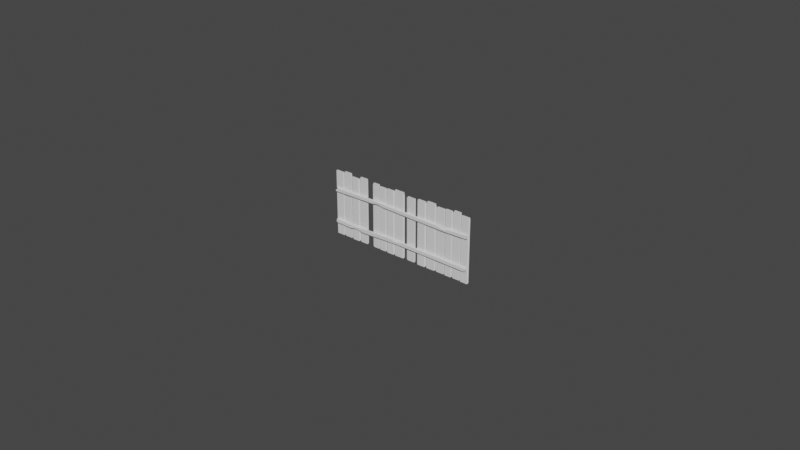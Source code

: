 # Source: fence2.blend  (saved by Blender 3.6.11; exported with 4.5.12 LTS)
import bpy
from mathutils import Matrix  # noqa: F401  (used for matrix-valued properties, if any)

bpy.ops.wm.read_factory_settings(use_empty=True)
scene = bpy.context.scene
scene.name = 'Scene'

# ---- materials (node trees are filled in below, after node groups)
mat_material_001 = bpy.data.materials.new('Material.001')
mat_material_001.use_transparent_shadow = False
mat_material_002 = bpy.data.materials.new('Material.002')
mat_material_002.use_transparent_shadow = False

# ---- material node trees
mat_material_001.use_nodes = True; mat_material_001.node_tree.nodes.clear()
_N = mat_material_001.node_tree.nodes; _L = mat_material_001.node_tree.links
n0 = _N.new('ShaderNodeBsdfPrincipled'); n0.name = 'Principled BSDF'; n0.location = (10, 300)
n0.distribution = 'GGX'
n0.subsurface_method = 'RANDOM_WALK_SKIN'
n0.inputs[3].default_value = 1.45
n0.inputs[27].default_value = (0.0, 0.0, 0.0, 1.0)
n0.inputs[28].default_value = 1.0
n1 = _N.new('ShaderNodeOutputMaterial'); n1.name = 'Material Output'; n1.location = (300, 300)
_L.new(n0.outputs[0], n1.inputs[0])
n1.is_active_output = True
mat_material_002.use_nodes = True; mat_material_002.node_tree.nodes.clear()
_N = mat_material_002.node_tree.nodes; _L = mat_material_002.node_tree.links
n0 = _N.new('ShaderNodeBsdfPrincipled'); n0.name = 'Principled BSDF'; n0.location = (10, 300)
n0.distribution = 'GGX'
n0.subsurface_method = 'RANDOM_WALK_SKIN'
n0.inputs[3].default_value = 1.45
n0.inputs[27].default_value = (0.0, 0.0, 0.0, 1.0)
n0.inputs[28].default_value = 1.0
n1 = _N.new('ShaderNodeOutputMaterial'); n1.name = 'Material Output'; n1.location = (300, 300)
_L.new(n0.outputs[0], n1.inputs[0])
n1.is_active_output = True

# ---- world
world_world = bpy.data.worlds.new('World'); scene.world = world_world
world_world.use_nodes = True; world_world.node_tree.nodes.clear()
_N = world_world.node_tree.nodes; _L = world_world.node_tree.links
n0 = _N.new('ShaderNodeOutputWorld'); n0.name = 'World Output'; n0.location = (300, 300)
n1 = _N.new('ShaderNodeBackground'); n1.name = 'Background'; n1.location = (10, 300)
n1.inputs[0].default_value = (0.05088, 0.05088, 0.05088, 1.0)
_L.new(n1.outputs[0], n0.inputs[0])
n0.is_active_output = True
world_world.color = (0.05088, 0.05088, 0.05088)
world_world.use_sun_shadow = False
world_world.sun_shadow_jitter_overblur = 0.0

# ---- meshes
me_mesh = bpy.data.meshes.new('Mesh')
me_mesh.from_pydata([(0.02633, 0.03097, -0.0217), (-4.974, 0.03097, -0.0217), (0.02633, 2.059, -0.0217), (-4.974, 2.059, -0.0217), (0.02633, 2.059, -0.04156), (-4.974, 2.059, -0.04156), (0.02633, 0.03097, -0.04156), (-4.974, 0.03097, -0.04156), (-2.691, 2.049, -0.04047), (-2.691, 2.049, -0.02279), (-2.691, 0.04199, -0.02279), (-2.691, 0.04199, -0.04047), (-1.155, 2.049, -0.04047), (-1.155, 2.049, -0.02279), (-1.153, 0.04199, -0.02279), (-1.153, 0.04199, -0.04047), (-3.722, 0.04199, -0.02279), (-3.722, 2.049, -0.02279), (-3.722, 2.049, -0.04047), (-3.722, 0.04199, -0.04047), (-0.5559, 2.049, -0.04047), (-0.5559, 2.049, -0.02279), (-0.5552, 0.04199, -0.02279), (-0.5552, 0.04199, -0.04047), (-1.838, 0.04199, -0.02279), (-1.839, 2.049, -0.02279), (-1.839, 2.049, -0.04047), (-1.838, 0.04199, -0.04047), (-3.269, 2.049, -0.04047), (-3.269, 2.049, -0.02279), (-3.269, 0.04199, -0.02279), (-3.269, 0.04199, -0.04047), (-4.349, 0.04199, -0.02279), (-4.349, 2.049, -0.02279), (-4.349, 2.049, -0.04047), (-4.349, 0.04199, -0.04047), (-0.2739, 2.049, -0.04047), (-0.2739, 2.049, -0.02279), (-0.2736, 0.04199, -0.02279), (-0.2736, 0.04199, -0.04047), (-0.8358, 0.04199, -0.02279), (-0.8368, 2.049, -0.02279), (-0.8368, 2.049, -0.04047), (-0.8358, 0.04199, -0.04047), (-1.51, 2.049, -0.04047), (-1.51, 2.049, -0.02279), (-1.508, 0.04199, -0.02279), (-1.508, 0.04199, -0.04047), (-2.316, 0.04199, -0.02279), (-2.317, 2.049, -0.02279), (-2.317, 2.049, -0.04047), (-2.316, 0.04199, -0.04047), (-2.997, 2.049, -0.04047), (-2.997, 2.049, -0.02279), (-2.997, 0.04199, -0.02279), (-2.997, 0.04199, -0.04047), (-3.52, 0.04199, -0.02279), (-3.52, 2.049, -0.02279), (-3.52, 2.049, -0.04047), (-3.52, 0.04199, -0.04047), (-4.036, 2.049, -0.04047), (-4.036, 2.049, -0.02279), (-4.036, 0.04199, -0.02279), (-4.036, 0.04199, -0.04047), (-4.661, 0.04199, -0.02279), (-4.661, 2.049, -0.02279), (-4.661, 2.049, -0.04047), (-4.661, 0.04199, -0.04047), (-4.689, 2.117, -0.008499), (-4.689, 2.117, -0.05476), (-4.689, 0.0, -0.05476), (-4.689, 0.0, -0.008499), (-4.629, 0.0, -0.06952), (-4.629, 2.155, -0.06952), (-4.629, 2.155, -0.0173), (-4.629, 0.0, -0.0173), (-4.39, 0.0, -0.06952), (-4.39, 2.155, -0.06952), (-4.39, 2.155, -0.0173), (-4.39, 0.0, -0.0173), (-4.313, 2.084, 0.0), (-4.313, 2.084, -0.04626), (-4.313, 0.0, -0.04626), (-4.313, 0.0, 0.0), (-4.081, 0.0, -0.04626), (-4.081, 2.084, -0.04626), (-4.081, 2.084, 0.0), (-4.081, 0.0, 0.0), (-4.001, 0.0, -0.06952), (-4.001, 2.155, -0.06952), (-4.001, 2.155, -0.0173), (-4.001, 0.0, -0.0173), (-3.754, 0.0, -0.06952), (-3.754, 2.155, -0.06952), (-3.754, 2.155, -0.0173), (-3.754, 0.0, -0.0173), (-3.495, 0.0, -0.06952), (-3.494, 2.117, -0.06952), (-3.495, 2.117, -0.0173), (-3.495, 0.0, -0.0173), (-3.296, 0.0, -0.06952), (-3.295, 2.117, -0.06952), (-3.296, 2.117, -0.0173), (-3.296, 0.0, -0.0173), (-3.244, 2.084, -0.008499), (-3.244, 2.084, -0.05476), (-3.244, 0.0, -0.05476), (-3.244, 0.0, -0.008499), (-3.029, 0.0, -0.05476), (-3.029, 2.084, -0.05476), (-3.029, 2.084, -0.008499), (-3.029, 0.0, -0.008499), (-2.955, 0.0, -0.04626), (-2.955, 2.101, -0.04626), (-2.955, 2.101, 0.0), (-2.955, 0.0, 0.0), (-2.717, 0.0, -0.04626), (-2.717, 2.101, -0.04626), (-2.717, 2.101, 0.0), (-2.717, 0.0, 0.0), (-2.661, 2.155, -0.008499), (-2.661, 2.155, -0.05476), (-2.661, 0.0, -0.05476), (-2.661, 0.0, -0.008499), (-2.351, 0.0, -0.05476), (-2.351, 2.155, -0.05476), (-2.351, 2.155, -0.008499), (-2.351, 0.0, -0.008499), (-1.802, 2.117, 0.0), (-1.802, 2.117, -0.04626), (-1.802, 0.0, -0.04626), (-1.802, 0.0, 0.0), (-1.548, 0.0, -0.04626), (-1.548, 2.117, -0.04626), (-1.548, 2.117, 0.0), (-1.548, 0.0, 0.0), (-1.467, 0.0, -0.05476), (-1.466, 2.155, -0.05476), (-1.466, 2.155, -0.008499), (-1.467, 0.0, -0.008499), (-1.189, 0.0, -0.05476), (-1.188, 2.155, -0.05476), (-1.188, 2.155, -0.008499), (-1.189, 0.0, -0.008499), (-1.113, 2.084, -0.0173), (-1.113, 2.084, -0.06952), (-1.113, 0.0, -0.06952), (-1.113, 0.0, -0.0173), (-0.8598, 0.0, -0.06952), (-0.8604, 2.084, -0.06952), (-0.8604, 2.084, -0.0173), (-0.8598, 0.0, -0.0173), (-0.8015, 0.0, -0.05476), (-0.8016, 2.117, -0.05476), (-0.8016, 2.117, -0.008499), (-0.8015, 0.0, -0.008499), (-0.5949, 0.0, -0.05476), (-0.5949, 2.117, -0.05476), (-0.5949, 2.117, -0.008499), (-0.5949, 0.0, -0.008499), (-0.5143, 2.155, -0.0173), (-0.5143, 2.155, -0.06952), (-0.5143, 0.0, -0.06952), (-0.5143, 0.0, -0.0173), (-0.2997, 0.0, -0.06952), (-0.2997, 2.155, -0.06952), (-0.2997, 2.155, -0.0173), (-0.2997, 0.0, -0.0173), (-0.2467, 0.0, -0.04626), (-0.2467, 2.101, -0.04626), (-0.2467, 2.101, 0.0), (-0.2467, 0.0, 0.0), (0.0, 0.0, -0.04626), (0.0, 2.101, -0.04626), (0.0, 2.101, 0.0), (0.0, 0.0, 0.0), (-4.954, 2.117, -0.008499), (-4.954, 2.117, -0.05476), (-4.954, 0.0, -0.05476), (-4.954, 0.0, -0.008499), (-2.199, -0.00421, -0.08222), (-2.183, 2.08, -0.05558), (-2.183, 2.079, -0.003361), (-2.199, -0.00488, -0.03), (-1.954, -0.006068, -0.08344), (-1.938, 2.078, -0.0568), (-1.937, 2.077, -0.004578), (-1.953, -0.006737, -0.03121), (-2.23, 0.03742, -0.0348), (-2.215, 2.045, -0.009151), (-2.215, 2.045, -0.02682), (-2.23, 0.03764, -0.05248), (-1.918, 0.03528, -0.05402), (-1.902, 2.042, -0.02837), (-1.902, 2.042, -0.0107), (-1.917, 0.03505, -0.03635), (-0.0144, 1.457, 0.06464), (-4.933, 1.457, 0.06464), (-0.0144, 1.559, 0.06464), (-4.848, 1.559, 0.06464), (-0.0144, 1.559, -0.009518), (-4.933, 1.559, -0.009518), (-0.0144, 1.457, -0.009518), (-4.933, 1.457, -0.009518), (-3.298, 1.582, -0.009518), (-3.298, 1.582, 0.06464), (-3.298, 1.521, 0.06464), (-3.298, 1.481, -0.009518), (-0.8098, 1.537, -0.009518), (-0.8098, 1.489, 0.06464), (-0.8098, 1.435, 0.06464), (-0.8098, 1.435, -0.009518), (-0.8098, 1.537, 0.01533), (-0.6035, 1.537, 0.06464), (-1.107, 1.537, 0.06464), (-3.298, 1.481, 0.02334), (-3.041, 1.481, 0.06464), (-3.505, 1.481, 0.06464), (-4.933, 1.559, 0.01832), (-4.933, 1.504, 0.06464), (-4.933, 0.5077, 0.06464), (-0.0144, 0.5077, 0.06464), (-4.933, 0.4058, 0.06464), (-0.09913, 0.4058, 0.06464), (-4.933, 0.4058, -0.009518), (-0.0144, 0.4058, -0.009518), (-4.933, 0.5077, -0.009518), (-0.0144, 0.5077, -0.009518), (-2.58, 0.4335, -0.009518), (-2.58, 0.4335, 0.06464), (-2.58, 0.4945, 0.06464), (-2.58, 0.5353, -0.009518), (-4.153, 0.3811, -0.009518), (-4.153, 0.4293, 0.06464), (-4.153, 0.4829, 0.06464), (-4.153, 0.4829, -0.009518), (-4.153, 0.3811, 0.01533), (-4.359, 0.3811, 0.06464), (-3.856, 0.3811, 0.06464), (-2.58, 0.5353, 0.02334), (-2.837, 0.5353, 0.06464), (-2.373, 0.5353, 0.06464), (-0.0144, 0.4058, 0.01832), (-0.0144, 0.4607, 0.06464)], [], [(98, 57, 56, 99), (97, 58, 57, 98), (96, 59, 58, 97), (99, 56, 59, 96), (1, 3, 5, 7), (6, 4, 2, 0), (133, 129, 128, 134), (134, 128, 131, 135), (135, 131, 130, 132), (132, 130, 129, 133), (153, 42, 41, 154), (154, 41, 40, 155), (155, 40, 43, 152), (152, 43, 42, 153), (86, 80, 83, 87), (85, 81, 80, 86), (84, 82, 81, 85), (87, 83, 82, 84), (165, 161, 160, 166), (166, 160, 163, 167), (167, 163, 162, 164), (164, 162, 161, 165), (109, 105, 104, 110), (110, 104, 107, 111), (111, 107, 106, 108), (108, 106, 105, 109), (74, 65, 64, 75), (73, 66, 65, 74), (72, 67, 66, 73), (75, 64, 67, 72), (169, 36, 37, 170), (170, 37, 38, 171), (171, 38, 39, 168), (168, 39, 36, 169), (150, 144, 147, 151), (149, 145, 144, 150), (148, 146, 145, 149), (151, 147, 146, 148), (137, 44, 45, 138), (138, 45, 46, 139), (139, 46, 47, 136), (136, 47, 44, 137), (126, 120, 123, 127), (125, 121, 120, 126), (124, 122, 121, 125), (127, 123, 122, 124), (113, 52, 53, 114), (114, 53, 54, 115), (115, 54, 55, 112), (112, 55, 52, 113), (89, 60, 61, 90), (90, 61, 62, 91), (91, 62, 63, 88), (88, 63, 60, 89), (65, 68, 71, 64), (66, 69, 68, 65), (67, 70, 69, 66), (64, 71, 70, 67), (69, 177, 176, 68), (70, 178, 177, 69), (71, 179, 178, 70), (68, 176, 179, 71), (76, 72, 73, 77), (77, 73, 74, 78), (78, 74, 75, 79), (79, 75, 72, 76), (35, 76, 77, 34), (34, 77, 78, 33), (33, 78, 79, 32), (32, 79, 76, 35), (81, 34, 33, 80), (82, 35, 34, 81), (83, 32, 35, 82), (80, 33, 32, 83), (63, 84, 85, 60), (60, 85, 86, 61), (61, 86, 87, 62), (62, 87, 84, 63), (92, 88, 89, 93), (93, 89, 90, 94), (94, 90, 91, 95), (95, 91, 88, 92), (19, 92, 93, 18), (18, 93, 94, 17), (17, 94, 95, 16), (16, 95, 92, 19), (100, 96, 97, 101), (101, 97, 98, 102), (102, 98, 99, 103), (103, 99, 96, 100), (31, 100, 101, 28), (28, 101, 102, 29), (29, 102, 103, 30), (30, 103, 100, 31), (105, 28, 29, 104), (106, 31, 28, 105), (107, 30, 31, 106), (104, 29, 30, 107), (55, 108, 109, 52), (52, 109, 110, 53), (53, 110, 111, 54), (54, 111, 108, 55), (116, 112, 113, 117), (117, 113, 114, 118), (118, 114, 115, 119), (119, 115, 112, 116), (11, 116, 117, 8), (8, 117, 118, 9), (9, 118, 119, 10), (10, 119, 116, 11), (121, 8, 9, 120), (122, 11, 8, 121), (123, 10, 11, 122), (120, 9, 10, 123), (51, 124, 125, 50), (50, 125, 126, 49), (49, 126, 127, 48), (48, 127, 124, 51), (129, 26, 25, 128), (130, 27, 26, 129), (131, 24, 27, 130), (128, 25, 24, 131), (47, 132, 133, 44), (44, 133, 134, 45), (45, 134, 135, 46), (46, 135, 132, 47), (140, 136, 137, 141), (141, 137, 138, 142), (142, 138, 139, 143), (143, 139, 136, 140), (15, 140, 141, 12), (12, 141, 142, 13), (13, 142, 143, 14), (14, 143, 140, 15), (145, 12, 13, 144), (146, 15, 12, 145), (147, 14, 15, 146), (144, 13, 14, 147), (43, 148, 149, 42), (42, 149, 150, 41), (41, 150, 151, 40), (40, 151, 148, 43), (156, 152, 153, 157), (157, 153, 154, 158), (158, 154, 155, 159), (159, 155, 152, 156), (23, 156, 157, 20), (20, 157, 158, 21), (21, 158, 159, 22), (22, 159, 156, 23), (161, 20, 21, 160), (162, 23, 20, 161), (163, 22, 23, 162), (160, 21, 22, 163), (39, 164, 165, 36), (36, 165, 166, 37), (37, 166, 167, 38), (38, 167, 164, 39), (172, 168, 169, 173), (173, 169, 170, 174), (174, 170, 171, 175), (175, 171, 168, 172), (4, 6, 172, 173), (2, 4, 173, 174), (0, 2, 174, 175), (6, 0, 175, 172), (177, 5, 3, 176), (178, 7, 5, 177), (179, 1, 7, 178), (176, 3, 1, 179), (25, 26, 27, 24), (49, 48, 51, 50), (17, 16, 19, 18), (57, 58, 59, 56), (182, 189, 188, 183), (181, 190, 189, 182), (180, 191, 190, 181), (183, 188, 191, 180), (184, 180, 181, 185), (185, 181, 182, 186), (186, 182, 183, 187), (187, 183, 180, 184), (192, 184, 185, 193), (193, 185, 186, 194), (194, 186, 187, 195), (195, 187, 184, 192), (189, 190, 191, 188), (192, 193, 194, 195), (219, 197, 217, 206), (204, 218, 199, 205), (207, 203, 201, 204), (197, 203, 207, 215, 217), (219, 199, 218), (202, 200, 198, 196), (214, 209, 212), (210, 216, 215, 207, 211), (211, 207, 204, 208), (212, 209, 213), (202, 196, 210, 211), (200, 202, 211, 208), (198, 200, 208, 212, 213), (196, 209, 210), (206, 216, 210, 209), (208, 204, 205, 214, 212), (216, 206, 215), (206, 217, 215), (197, 219, 218, 201, 203), (205, 199, 219, 206), (214, 205, 206, 209), (196, 198, 213, 209), (204, 201, 218), (243, 221, 241, 230), (228, 242, 223, 229), (231, 227, 225, 228), (221, 227, 231, 239, 241), (243, 223, 242), (226, 224, 222, 220), (238, 233, 236), (234, 240, 239, 231, 235), (235, 231, 228, 232), (236, 233, 237), (226, 220, 234, 235), (224, 226, 235, 232), (222, 224, 232, 236, 237), (220, 233, 234), (230, 240, 234, 233), (232, 228, 229, 238, 236), (240, 230, 239), (230, 241, 239), (221, 243, 242, 225, 227), (229, 223, 243, 230), (238, 229, 230, 233), (220, 222, 237, 233), (228, 225, 242)])
me_mesh.polygons.foreach_set('use_smooth', [True] * 234)
me_mesh.polygons.foreach_set('material_index', [1, 1, 1, 1, 0, 1, 0, 0, 0, 0, 0, 0, 0, 0, 1, 1, 1, 1, 0, 0, 0, 0, 0, 0, 0, 0, 0, 0, 0, 0, 1, 1, 1, 1, 0, 0, 0, 0, 1, 0, 0, 1, 0, 0, 0, 0, 0, 0, 0, 0, 0, 0, 0, 0, 0, 0, 0, 0, 0, 0, 0, 0, 0, 0, 0, 0, 0, 0, 0, 0, 1, 1, 1, 1, 1, 1, 1, 1, 0, 0, 0, 0, 0, 0, 0, 0, 1, 1, 1, 1, 1, 1, 1, 1, 0, 0, 0, 0, 0, 0, 0, 0, 0, 0, 0, 0, 0, 0, 0, 0, 0, 0, 0, 0, 0, 0, 0, 0, 0, 0, 0, 0, 0, 0, 0, 0, 1, 1, 1, 1, 1, 1, 1, 1, 0, 0, 0, 0, 0, 0, 0, 0, 0, 0, 0, 0, 0, 0, 0, 0, 0, 0, 0, 0, 0, 0, 0, 0, 1, 1, 1, 1, 1, 1, 1, 1, 0, 0, 0, 0, 0, 0, 0, 1, 1, 1, 1, 1, 1, 1, 1, 1, 1, 1, 1, 1, 1, 1, 0, 0, 0, 0, 0, 0, 0, 0, 0, 0, 0, 0, 0, 0, 0, 0, 0, 0, 0, 0, 0, 0, 0, 0, 0, 0, 0, 0, 0, 0, 0, 0, 0, 0, 0, 0, 0, 0, 0, 0, 0, 0, 0, 0, 0, 0])
_k = set([(0, 2), (0, 6), (0, 175), (1, 3), (1, 7), (1, 179), (2, 4), (2, 174), (3, 5), (3, 176), (4, 6), (4, 173), (5, 7), (5, 177), (6, 172), (7, 178), (8, 9), (8, 11), (8, 117), (8, 121), (9, 10), (9, 118), (9, 120), (10, 11), (10, 119), (10, 123), (11, 116), (11, 122), (12, 13), (12, 15), (12, 141), (12, 145), (13, 14), (13, 142), (13, 144), (14, 15), (14, 143), (14, 147), (15, 140), (15, 146), (16, 17), (16, 19), (16, 95), (17, 18), (17, 94), (18, 19), (18, 93), (19, 92), (20, 21), (20, 23), (20, 157), (20, 161), (21, 22), (21, 158), (21, 160), (22, 23), (22, 159), (22, 163), (23, 156), (23, 162), (24, 25), (24, 27), (24, 131), (25, 26), (25, 128), (26, 27), (26, 129), (27, 130), (28, 29), (28, 31), (28, 101), (28, 105), (29, 30), (29, 102), (29, 104), (30, 31), (30, 103), (30, 107), (31, 100), (31, 106), (32, 33), (32, 35), (32, 79), (32, 83), (33, 34), (33, 78), (33, 80), (34, 35), (34, 77), (34, 81), (35, 76), (35, 82), (36, 37), (36, 39), (36, 165), (36, 169), (37, 38), (37, 166), (37, 170), (38, 39), (38, 167), (38, 171), (39, 164), (39, 168), (40, 41), (40, 43), (40, 151), (40, 155), (41, 42), (41, 150), (41, 154), (42, 43), (42, 149), (42, 153), (43, 148), (43, 152), (44, 45), (44, 47), (44, 133), (44, 137), (45, 46), (45, 134), (45, 138), (46, 47), (46, 135), (46, 139), (47, 132), (47, 136), (48, 49), (48, 51), (48, 127), (49, 50), (49, 126), (50, 51), (50, 125), (51, 124), (52, 53), (52, 55), (52, 109), (52, 113), (53, 54), (53, 110), (53, 114), (54, 55), (54, 111), (54, 115), (55, 108), (55, 112), (56, 57), (56, 59), (56, 99), (57, 58), (57, 98), (58, 59), (58, 97), (59, 96), (60, 61), (60, 63), (60, 85), (60, 89), (61, 62), (61, 86), (61, 90), (62, 63), (62, 87), (62, 91), (63, 84), (63, 88), (64, 65), (64, 67), (64, 71), (64, 75), (65, 66), (65, 68), (65, 74), (66, 67), (66, 69), (66, 73), (67, 70), (67, 72), (68, 69), (68, 71), (68, 176), (69, 70), (69, 177), (70, 71), (70, 178), (71, 179), (72, 73), (72, 75), (72, 76), (73, 74), (73, 77), (74, 75), (74, 78), (75, 79), (76, 77), (76, 79), (77, 78), (78, 79), (80, 81), (80, 83), (80, 86), (81, 82), (81, 85), (82, 83), (82, 84), (83, 87), (84, 85), (84, 87), (85, 86), (86, 87), (88, 89), (88, 91), (88, 92), (89, 90), (89, 93), (90, 91), (90, 94), (91, 95), (92, 93), (92, 95), (93, 94), (94, 95), (96, 97), (96, 99), (96, 100), (97, 98), (97, 101), (98, 99), (98, 102), (99, 103), (100, 101), (100, 103), (101, 102), (102, 103), (104, 105), (104, 107), (104, 110), (105, 106), (105, 109), (106, 107), (106, 108), (107, 111), (108, 109), (108, 111), (109, 110), (110, 111), (112, 113), (112, 115), (112, 116), (113, 114), (113, 117), (114, 115), (114, 118), (115, 119), (116, 117), (116, 119), (117, 118), (118, 119), (120, 121), (120, 123), (120, 126), (121, 122), (121, 125), (122, 123), (122, 124), (123, 127), (124, 125), (124, 127), (125, 126), (126, 127), (128, 129), (128, 131), (128, 134), (129, 130), (129, 133), (130, 131), (130, 132), (131, 135), (132, 133), (132, 135), (133, 134), (134, 135), (136, 137), (136, 139), (136, 140), (137, 138), (137, 141), (138, 139), (138, 142), (139, 143), (140, 141), (140, 143), (141, 142), (142, 143), (144, 145), (144, 147), (144, 150), (145, 146), (145, 149), (146, 147), (146, 148), (147, 151), (148, 149), (148, 151), (149, 150), (150, 151), (152, 153), (152, 155), (152, 156), (153, 154), (153, 157), (154, 155), (154, 158), (155, 159), (156, 157), (156, 159), (157, 158), (158, 159), (160, 161), (160, 163), (160, 166), (161, 162), (161, 165), (162, 163), (162, 164), (163, 167), (164, 165), (164, 167), (165, 166), (166, 167), (168, 169), (168, 171), (168, 172), (169, 170), (169, 173), (170, 171), (170, 174), (171, 175), (172, 173), (172, 175), (173, 174), (174, 175), (176, 177), (176, 179), (177, 178), (178, 179), (180, 181), (180, 183), (180, 184), (180, 191), (181, 182), (181, 185), (181, 190), (182, 183), (182, 186), (182, 189), (183, 187), (183, 188), (184, 185), (184, 187), (184, 192), (185, 186), (185, 193), (186, 187), (186, 194), (187, 195), (188, 189), (188, 191), (189, 190), (190, 191), (192, 193), (192, 195), (193, 194), (194, 195), (196, 198), (196, 202), (196, 210), (197, 203), (197, 217), (197, 219), (198, 200), (198, 213), (199, 205), (199, 218), (199, 219), (200, 202), (200, 208), (201, 203), (201, 204), (201, 218), (202, 211), (203, 207), (204, 208), (205, 214), (206, 216), (206, 217), (207, 211), (209, 213), (209, 214), (210, 216), (220, 222), (220, 226), (220, 234), (221, 227), (221, 241), (221, 243), (222, 224), (222, 237), (223, 229), (223, 242), (223, 243), (224, 226), (224, 232), (225, 227), (225, 228), (225, 242), (226, 235), (227, 231), (228, 232), (229, 238), (230, 240), (230, 241), (231, 235), (233, 237), (233, 238), (234, 240)])
me_mesh.attributes.new('sharp_edge', 'BOOLEAN', 'EDGE').data.foreach_set('value', [ (min(e.vertices), max(e.vertices)) in _k for e in me_mesh.edges])
_uv = me_mesh.uv_layers.new(name='map1')
_uv.uv.foreach_set('vector', [0.03378, 0.3041, 0.03378, 0.3041, 0.03378, 0.3041, 0.03378, 0.3041, 0.03378, 0.3041, 0.03378, 0.3041, 0.03378, 0.3041, 0.03378, 0.3041, 0.03378, 0.3041, 0.03378, 0.3041, 0.03378, 0.3041, 0.03378, 0.3041, 0.03378, 0.3041, 0.03378, 0.3041, 0.03378, 0.3041, 0.03378, 0.3041, 0.03378, 0.3041, 0.03378, 0.3041, 0.03378, 0.3041, 0.03378, 0.3041, 0.03378, 0.3041, 0.03378, 0.3041, 0.03378, 0.3041, 0.03378, 0.3041, 0.03378, 0.3041, 0.03378, 0.3041, 0.03378, 0.3041, 0.03378, 0.3041, 0.03378, 0.3041, 0.03378, 0.3041, 0.03378, 0.3041, 0.03378, 0.3041, 0.03378, 0.3041, 0.03378, 0.3041, 0.03378, 0.3041, 0.03378, 0.3041, 0.03378, 0.3041, 0.03378, 0.3041, 0.03378, 0.3041, 0.03378, 0.3041, 0.03378, 0.3041, 0.03378, 0.3041, 0.03378, 0.3041, 0.03378, 0.3041, 0.03378, 0.3041, 0.03378, 0.3041, 0.03378, 0.3041, 0.03378, 0.3041, 0.03378, 0.3041, 0.03378, 0.3041, 0.03378, 0.3041, 0.03378, 0.3041, 0.03378, 0.3041, 0.03378, 0.3041, 0.03378, 0.3041, 0.03378, 0.3041, 0.03378, 0.3041, 0.03378, 0.3041, 0.03378, 0.3041, 0.03378, 0.3041, 0.03378, 0.3041, 0.03378, 0.3041, 0.03378, 0.3041, 0.03378, 0.3041, 0.03378, 0.3041, 0.03378, 0.3041, 0.03378, 0.3041, 0.03378, 0.3041, 0.03378, 0.3041, 0.03378, 0.3041, 0.03378, 0.3041, 0.03378, 0.3041, 0.03587, 0.2791, 0.03587, 0.2791, 0.03587, 0.2791, 0.03587, 0.2791, 0.03587, 0.2791, 0.03587, 0.2791, 0.03587, 0.2791, 0.03587, 0.2791, 0.03587, 0.2791, 0.03587, 0.2791, 0.03587, 0.2791, 0.03587, 0.2791, 0.03587, 0.2791, 0.03587, 0.2791, 0.03587, 0.2791, 0.03587, 0.2791, 0.03378, 0.3041, 0.03378, 0.3041, 0.03378, 0.3041, 0.03378, 0.3041, 0.03378, 0.3041, 0.03378, 0.3041, 0.03378, 0.3041, 0.03378, 0.3041, 0.03378, 0.3041, 0.03378, 0.3041, 0.03378, 0.3041, 0.03378, 0.3041, 0.03378, 0.3041, 0.03378, 0.3041, 0.03378, 0.3041, 0.03378, 0.3041, 0.03587, 0.2791, 0.03587, 0.2791, 0.03587, 0.2791, 0.03587, 0.2791, 0.03587, 0.2791, 0.03587, 0.2791, 0.03587, 0.2791, 0.03587, 0.2791, 0.03587, 0.2791, 0.03587, 0.2791, 0.03587, 0.2791, 0.03587, 0.2791, 0.03587, 0.2791, 0.03587, 0.2791, 0.03587, 0.2791, 0.03587, 0.2791, 0.03378, 0.3041, 0.03378, 0.3041, 0.03378, 0.3041, 0.03378, 0.3041, 0.03378, 0.3041, 0.03378, 0.3041, 0.03378, 0.3041, 0.03378, 0.3041, 0.03378, 0.3041, 0.03378, 0.3041, 0.03378, 0.3041, 0.03378, 0.3041, 0.03378, 0.3041, 0.03378, 0.3041, 0.03378, 0.3041, 0.03378, 0.3041, 0.03378, 0.3041, 0.03378, 0.3041, 0.03378, 0.3041, 0.03378, 0.3041, 0.03378, 0.3041, 0.03378, 0.3041, 0.03378, 0.3041, 0.03378, 0.3041, 0.03378, 0.3041, 0.03378, 0.3041, 0.03378, 0.3041, 0.03378, 0.3041, 0.03378, 0.3041, 0.03378, 0.3041, 0.03378, 0.3041, 0.03378, 0.3041, 0.03587, 0.2791, 0.03587, 0.2791, 0.03587, 0.2791, 0.03587, 0.2791, 0.03587, 0.2791, 0.03587, 0.2791, 0.03587, 0.2791, 0.03587, 0.2791, 0.03587, 0.2791, 0.03587, 0.2791, 0.03587, 0.2791, 0.03587, 0.2791, 0.03587, 0.2791, 0.03587, 0.2791, 0.03587, 0.2791, 0.03587, 0.2791, 0.03378, 0.3041, 0.03378, 0.3041, 0.03378, 0.3041, 0.03378, 0.3041, 0.03378, 0.3041, 0.03378, 0.3041, 0.03378, 0.3041, 0.03378, 0.3041, 0.03378, 0.3041, 0.03378, 0.3041, 0.03378, 0.3041, 0.03378, 0.3041, 0.03378, 0.3041, 0.03378, 0.3041, 0.03378, 0.3041, 0.03378, 0.3041, 0.03587, 0.2791, 0.03587, 0.2791, 0.03587, 0.2791, 0.03587, 0.2791, 0.03587, 0.2791, 0.03587, 0.2791, 0.03587, 0.2791, 0.03587, 0.2791, 0.03587, 0.2791, 0.03587, 0.2791, 0.03587, 0.2791, 0.03587, 0.2791, 0.03587, 0.2791, 0.03587, 0.2791, 0.03587, 0.2791, 0.03587, 0.2791, 0.03587, 0.2791, 0.03587, 0.2791, 0.03587, 0.2791, 0.03587, 0.2791, 0.03587, 0.2791, 0.03587, 0.2791, 0.03587, 0.2791, 0.03587, 0.2791, 0.03587, 0.2791, 0.03587, 0.2791, 0.03587, 0.2791, 0.03587, 0.2791, 0.03587, 0.2791, 0.03587, 0.2791, 0.03587, 0.2791, 0.03587, 0.2791, 0.03378, 0.3041, 0.03378, 0.3041, 0.03378, 0.3041, 0.03378, 0.3041, 0.03378, 0.3041, 0.03378, 0.3041, 0.03378, 0.3041, 0.03378, 0.3041, 0.03378, 0.3041, 0.03378, 0.3041, 0.03378, 0.3041, 0.03378, 0.3041, 0.03378, 0.3041, 0.03378, 0.3041, 0.03378, 0.3041, 0.03378, 0.3041, 0.03378, 0.3041, 0.03378, 0.3041, 0.03378, 0.3041, 0.03378, 0.3041, 0.03378, 0.3041, 0.03378, 0.3041, 0.03378, 0.3041, 0.03378, 0.3041, 0.03378, 0.3041, 0.03378, 0.3041, 0.03378, 0.3041, 0.03378, 0.3041, 0.03378, 0.3041, 0.03378, 0.3041, 0.03378, 0.3041, 0.03378, 0.3041, 0.03587, 0.2791, 0.03587, 0.2791, 0.03587, 0.2791, 0.03587, 0.2791, 0.03587, 0.2791, 0.03587, 0.2791, 0.03587, 0.2791, 0.03587, 0.2791, 0.03587, 0.2791, 0.03587, 0.2791, 0.03587, 0.2791, 0.03587, 0.2791, 0.03587, 0.2791, 0.03587, 0.2791, 0.03587, 0.2791, 0.03587, 0.2791, 0.03587, 0.2791, 0.03587, 0.2791, 0.03587, 0.2791, 0.03587, 0.2791, 0.03587, 0.2791, 0.03587, 0.2791, 0.03587, 0.2791, 0.03587, 0.2791, 0.03587, 0.2791, 0.03587, 0.2791, 0.03587, 0.2791, 0.03587, 0.2791, 0.03587, 0.2791, 0.03587, 0.2791, 0.03587, 0.2791, 0.03587, 0.2791, 0.03378, 0.3041, 0.03378, 0.3041, 0.03378, 0.3041, 0.03378, 0.3041, 0.03378, 0.3041, 0.03378, 0.3041, 0.03378, 0.3041, 0.03378, 0.3041, 0.03378, 0.3041, 0.03378, 0.3041, 0.03378, 0.3041, 0.03378, 0.3041, 0.03378, 0.3041, 0.03378, 0.3041, 0.03378, 0.3041, 0.03378, 0.3041, 0.03378, 0.3041, 0.03378, 0.3041, 0.03378, 0.3041, 0.03378, 0.3041, 0.03378, 0.3041, 0.03378, 0.3041, 0.03378, 0.3041, 0.03378, 0.3041, 0.03378, 0.3041, 0.03378, 0.3041, 0.03378, 0.3041, 0.03378, 0.3041, 0.03378, 0.3041, 0.03378, 0.3041, 0.03378, 0.3041, 0.03378, 0.3041, 0.03587, 0.2791, 0.03587, 0.2791, 0.03587, 0.2791, 0.03587, 0.2791, 0.03587, 0.2791, 0.03587, 0.2791, 0.03587, 0.2791, 0.03587, 0.2791, 0.03587, 0.2791, 0.03587, 0.2791, 0.03587, 0.2791, 0.03587, 0.2791, 0.03587, 0.2791, 0.03587, 0.2791, 0.03587, 0.2791, 0.03587, 0.2791, 0.03587, 0.2791, 0.03587, 0.2791, 0.03587, 0.2791, 0.03587, 0.2791, 0.03587, 0.2791, 0.03587, 0.2791, 0.03587, 0.2791, 0.03587, 0.2791, 0.03587, 0.2791, 0.03587, 0.2791, 0.03587, 0.2791, 0.03587, 0.2791, 0.03587, 0.2791, 0.03587, 0.2791, 0.03587, 0.2791, 0.03587, 0.2791, 0.03378, 0.3041, 0.03378, 0.3041, 0.03378, 0.3041, 0.03378, 0.3041, 0.03378, 0.3041, 0.03378, 0.3041, 0.03378, 0.3041, 0.03378, 0.3041, 0.03378, 0.3041, 0.03378, 0.3041, 0.03378, 0.3041, 0.03378, 0.3041, 0.03378, 0.3041, 0.03378, 0.3041, 0.03378, 0.3041, 0.03378, 0.3041, 0.03378, 0.3041, 0.03378, 0.3041, 0.03378, 0.3041, 0.03378, 0.3041, 0.03378, 0.3041, 0.03378, 0.3041, 0.03378, 0.3041, 0.03378, 0.3041, 0.03378, 0.3041, 0.03378, 0.3041, 0.03378, 0.3041, 0.03378, 0.3041, 0.03378, 0.3041, 0.03378, 0.3041, 0.03378, 0.3041, 0.03378, 0.3041, 0.03378, 0.3041, 0.03378, 0.3041, 0.03378, 0.3041, 0.03378, 0.3041, 0.03378, 0.3041, 0.03378, 0.3041, 0.03378, 0.3041, 0.03378, 0.3041, 0.03378, 0.3041, 0.03378, 0.3041, 0.03378, 0.3041, 0.03378, 0.3041, 0.03378, 0.3041, 0.03378, 0.3041, 0.03378, 0.3041, 0.03378, 0.3041, 0.03378, 0.3041, 0.03378, 0.3041, 0.03378, 0.3041, 0.03378, 0.3041, 0.03378, 0.3041, 0.03378, 0.3041, 0.03378, 0.3041, 0.03378, 0.3041, 0.03378, 0.3041, 0.03378, 0.3041, 0.03378, 0.3041, 0.03378, 0.3041, 0.03378, 0.3041, 0.03378, 0.3041, 0.03378, 0.3041, 0.03378, 0.3041, 0.03587, 0.2791, 0.03587, 0.2791, 0.03587, 0.2791, 0.03587, 0.2791, 0.03587, 0.2791, 0.03587, 0.2791, 0.03587, 0.2791, 0.03587, 0.2791, 0.03587, 0.2791, 0.03587, 0.2791, 0.03587, 0.2791, 0.03587, 0.2791, 0.03587, 0.2791, 0.03587, 0.2791, 0.03587, 0.2791, 0.03587, 0.2791, 0.03587, 0.2791, 0.03587, 0.2791, 0.03587, 0.2791, 0.03587, 0.2791, 0.03587, 0.2791, 0.03587, 0.2791, 0.03587, 0.2791, 0.03587, 0.2791, 0.03587, 0.2791, 0.03587, 0.2791, 0.03587, 0.2791, 0.03587, 0.2791, 0.03587, 0.2791, 0.03587, 0.2791, 0.03587, 0.2791, 0.03587, 0.2791, 0.03378, 0.3041, 0.03378, 0.3041, 0.03378, 0.3041, 0.03378, 0.3041, 0.03378, 0.3041, 0.03378, 0.3041, 0.03378, 0.3041, 0.03378, 0.3041, 0.03378, 0.3041, 0.03378, 0.3041, 0.03378, 0.3041, 0.03378, 0.3041, 0.03378, 0.3041, 0.03378, 0.3041, 0.03378, 0.3041, 0.03378, 0.3041, 0.03378, 0.3041, 0.03378, 0.3041, 0.03378, 0.3041, 0.03378, 0.3041, 0.03378, 0.3041, 0.03378, 0.3041, 0.03378, 0.3041, 0.03378, 0.3041, 0.03378, 0.3041, 0.03378, 0.3041, 0.03378, 0.3041, 0.03378, 0.3041, 0.03378, 0.3041, 0.03378, 0.3041, 0.03378, 0.3041, 0.03378, 0.3041, 0.03378, 0.3041, 0.03378, 0.3041, 0.03378, 0.3041, 0.03378, 0.3041, 0.03378, 0.3041, 0.03378, 0.3041, 0.03378, 0.3041, 0.03378, 0.3041, 0.03378, 0.3041, 0.03378, 0.3041, 0.03378, 0.3041, 0.03378, 0.3041, 0.03378, 0.3041, 0.03378, 0.3041, 0.03378, 0.3041, 0.03378, 0.3041, 0.03378, 0.3041, 0.03378, 0.3041, 0.03378, 0.3041, 0.03378, 0.3041, 0.03378, 0.3041, 0.03378, 0.3041, 0.03378, 0.3041, 0.03378, 0.3041, 0.03378, 0.3041, 0.03378, 0.3041, 0.03378, 0.3041, 0.03378, 0.3041, 0.03378, 0.3041, 0.03378, 0.3041, 0.03378, 0.3041, 0.03378, 0.3041, 0.03587, 0.2791, 0.03587, 0.2791, 0.03587, 0.2791, 0.03587, 0.2791, 0.03587, 0.2791, 0.03587, 0.2791, 0.03587, 0.2791, 0.03587, 0.2791, 0.03587, 0.2791, 0.03587, 0.2791, 0.03587, 0.2791, 0.03587, 0.2791, 0.03587, 0.2791, 0.03587, 0.2791, 0.03587, 0.2791, 0.03587, 0.2791, 0.03587, 0.2791, 0.03587, 0.2791, 0.03587, 0.2791, 0.03587, 0.2791, 0.03587, 0.2791, 0.03587, 0.2791, 0.03587, 0.2791, 0.03587, 0.2791, 0.03587, 0.2791, 0.03587, 0.2791, 0.03587, 0.2791, 0.03587, 0.2791, 0.03587, 0.2791, 0.03587, 0.2791, 0.03587, 0.2791, 0.03587, 0.2791, 0.03378, 0.3041, 0.03378, 0.3041, 0.03378, 0.3041, 0.03378, 0.3041, 0.03378, 0.3041, 0.03378, 0.3041, 0.03378, 0.3041, 0.03378, 0.3041, 0.03378, 0.3041, 0.03378, 0.3041, 0.03378, 0.3041, 0.03378, 0.3041, 0.03378, 0.3041, 0.03378, 0.3041, 0.03378, 0.3041, 0.03378, 0.3041, 0.03378, 0.3041, 0.03378, 0.3041, 0.03378, 0.3041, 0.03378, 0.3041, 0.03378, 0.3041, 0.03378, 0.3041, 0.03378, 0.3041, 0.03378, 0.3041, 0.03378, 0.3041, 0.03378, 0.3041, 0.03378, 0.3041, 0.03378, 0.3041, 0.03378, 0.3041, 0.03378, 0.3041, 0.03378, 0.3041, 0.03378, 0.3041, 0.03378, 0.3041, 0.03378, 0.3041, 0.03378, 0.3041, 0.03378, 0.3041, 0.03378, 0.3041, 0.03378, 0.3041, 0.03378, 0.3041, 0.03378, 0.3041, 0.03378, 0.3041, 0.03378, 0.3041, 0.03378, 0.3041, 0.03378, 0.3041, 0.03378, 0.3041, 0.03378, 0.3041, 0.03378, 0.3041, 0.03378, 0.3041, 0.03378, 0.3041, 0.03378, 0.3041, 0.03378, 0.3041, 0.03378, 0.3041, 0.03378, 0.3041, 0.03378, 0.3041, 0.03378, 0.3041, 0.03378, 0.3041, 0.03378, 0.3041, 0.03378, 0.3041, 0.03378, 0.3041, 0.03378, 0.3041, 0.03378, 0.3041, 0.03378, 0.3041, 0.03378, 0.3041, 0.03378, 0.3041, 0.03587, 0.2791, 0.03587, 0.2791, 0.03587, 0.2791, 0.03587, 0.2791, 0.03587, 0.2791, 0.03587, 0.2791, 0.03587, 0.2791, 0.03587, 0.2791, 0.03587, 0.2791, 0.03587, 0.2791, 0.03587, 0.2791, 0.03587, 0.2791, 0.03587, 0.2791, 0.03587, 0.2791, 0.03587, 0.2791, 0.03587, 0.2791, 0.03587, 0.2791, 0.03587, 0.2791, 0.03587, 0.2791, 0.03587, 0.2791, 0.03587, 0.2791, 0.03587, 0.2791, 0.03587, 0.2791, 0.03587, 0.2791, 0.03587, 0.2791, 0.03587, 0.2791, 0.03587, 0.2791, 0.03587, 0.2791, 0.03587, 0.2791, 0.03587, 0.2791, 0.03587, 0.2791, 0.03587, 0.2791, 0.03378, 0.3041, 0.03378, 0.3041, 0.03378, 0.3041, 0.03378, 0.3041, 0.03378, 0.3041, 0.03378, 0.3041, 0.03378, 0.3041, 0.03378, 0.3041, 0.03378, 0.3041, 0.03378, 0.3041, 0.03378, 0.3041, 0.03378, 0.3041, 0.03378, 0.3041, 0.03378, 0.3041, 0.03378, 0.3041, 0.03378, 0.3041, 0.03378, 0.3041, 0.03378, 0.3041, 0.03378, 0.3041, 0.03378, 0.3041, 0.03378, 0.3041, 0.03378, 0.3041, 0.03378, 0.3041, 0.03378, 0.3041, 0.03378, 0.3041, 0.03378, 0.3041, 0.03378, 0.3041, 0.03378, 0.3041, 0.03378, 0.3041, 0.03378, 0.3041, 0.03378, 0.3041, 0.03378, 0.3041, 0.03378, 0.3041, 0.03378, 0.3041, 0.03378, 0.3041, 0.03378, 0.3041, 0.03378, 0.3041, 0.03378, 0.3041, 0.03378, 0.3041, 0.03378, 0.3041, 0.03378, 0.3041, 0.03378, 0.3041, 0.03378, 0.3041, 0.03378, 0.3041, 0.03378, 0.3041, 0.03378, 0.3041, 0.03378, 0.3041, 0.03378, 0.3041, 0.03378, 0.3041, 0.03378, 0.3041, 0.03378, 0.3041, 0.03378, 0.3041, 0.03378, 0.3041, 0.03378, 0.3041, 0.03378, 0.3041, 0.03378, 0.3041, 0.03378, 0.3041, 0.03378, 0.3041, 0.03378, 0.3041, 0.03378, 0.3041, 0.03378, 0.3041, 0.03378, 0.3041, 0.03378, 0.3041, 0.03378, 0.3041, 0.03726, 0.3027, 0.03726, 0.3027, 0.03726, 0.3027, 0.03726, 0.3027, 0.03726, 0.3027, 0.03726, 0.3027, 0.03726, 0.3027, 0.03726, 0.3027, 0.03726, 0.3027, 0.03726, 0.3027, 0.03726, 0.3027, 0.03726, 0.3027, 0.03726, 0.3027, 0.03726, 0.3027, 0.03726, 0.3027, 0.03726, 0.3027, 0.03726, 0.3027, 0.03726, 0.3027, 0.03726, 0.3027, 0.03726, 0.3027, 0.03726, 0.3027, 0.03726, 0.3027, 0.03726, 0.3027, 0.03726, 0.3027, 0.03726, 0.3027, 0.03726, 0.3027, 0.03726, 0.3027, 0.03726, 0.3027, 0.03726, 0.3027, 0.03726, 0.3027, 0.03726, 0.3027, 0.03726, 0.3027, 0.03726, 0.3027, 0.03726, 0.3027, 0.03726, 0.3027, 0.03726, 0.3027, 0.03726, 0.3027, 0.03726, 0.3027, 0.03726, 0.3027, 0.03726, 0.3027, 0.03726, 0.3027, 0.03726, 0.3027, 0.03726, 0.3027, 0.03726, 0.3027, 0.03726, 0.3027, 0.03726, 0.3027, 0.03726, 0.3027, 0.03726, 0.3027, 0.03726, 0.3027, 0.03726, 0.3027, 0.03726, 0.3027, 0.03726, 0.3027, 0.03726, 0.3027, 0.03726, 0.3027, 0.03726, 0.3027, 0.03726, 0.3027, 0.03726, 0.2763, 0.03726, 0.2763, 0.03726, 0.2763, 0.03726, 0.2763, 0.03726, 0.2763, 0.03726, 0.2763, 0.03726, 0.2763, 0.03726, 0.2763, 0.03726, 0.2763, 0.03726, 0.2763, 0.03726, 0.2763, 0.03726, 0.2763, 0.03726, 0.2763, 0.03726, 0.2763, 0.03726, 0.2763, 0.03726, 0.2763, 0.03726, 0.2763, 0.03726, 0.2763, 0.03726, 0.2763, 0.03726, 0.2763, 0.03726, 0.2763, 0.03726, 0.2763, 0.03726, 0.2763, 0.03726, 0.2763, 0.03726, 0.2763, 0.03726, 0.2763, 0.03726, 0.2763, 0.03726, 0.2763, 0.03726, 0.2763, 0.03726, 0.2763, 0.03726, 0.2763, 0.03726, 0.2763, 0.03726, 0.2763, 0.03726, 0.2763, 0.03726, 0.2763, 0.03726, 0.2763, 0.03726, 0.2763, 0.03726, 0.2763, 0.03726, 0.2763, 0.03726, 0.2763, 0.03726, 0.2763, 0.03726, 0.2763, 0.03726, 0.2763, 0.03726, 0.2763, 0.03726, 0.2763, 0.03726, 0.2763, 0.03726, 0.2763, 0.03726, 0.2763, 0.03726, 0.2763, 0.03726, 0.2763, 0.03726, 0.2763, 0.03726, 0.2763, 0.03726, 0.2763, 0.03726, 0.2763, 0.03726, 0.2763, 0.03726, 0.2763, 0.03726, 0.2763, 0.03726, 0.2763, 0.03726, 0.2763, 0.03726, 0.2763, 0.03726, 0.2763, 0.03726, 0.2763, 0.03726, 0.2763, 0.03726, 0.2763, 0.03726, 0.2763, 0.03726, 0.2763, 0.03726, 0.2763, 0.03726, 0.2763, 0.03726, 0.2763, 0.03726, 0.2763, 0.03726, 0.2763, 0.03726, 0.2763, 0.03726, 0.2763, 0.03726, 0.2763, 0.03726, 0.2763, 0.03726, 0.2763, 0.03726, 0.2763, 0.03726, 0.2763, 0.03726, 0.2763, 0.03726, 0.2763, 0.03726, 0.2763, 0.03726, 0.2763, 0.03726, 0.2763, 0.03726, 0.2763, 0.03726, 0.2763, 0.03726, 0.2763, 0.03726, 0.2763, 0.03726, 0.2763, 0.03726, 0.2763, 0.03726, 0.2763, 0.03726, 0.2763, 0.03726, 0.2763, 0.03726, 0.2763, 0.03726, 0.2763, 0.03726, 0.2763, 0.03726, 0.2763, 0.03726, 0.2763, 0.03726, 0.2763, 0.03726, 0.2763, 0.03726, 0.2763, 0.03726, 0.2763, 0.03726, 0.2763, 0.03726, 0.2763, 0.03726, 0.2763, 0.03726, 0.2763, 0.03726, 0.2763, 0.03726, 0.2763, 0.03726, 0.2763, 0.03726, 0.2763, 0.03726, 0.2763, 0.03726, 0.2763, 0.03726, 0.2763, 0.03726, 0.2763, 0.03726, 0.2763, 0.03726, 0.2763, 0.03726, 0.2763, 0.03726, 0.2763, 0.03726, 0.2763, 0.03726, 0.2763, 0.03726, 0.2763, 0.03726, 0.2763, 0.03726, 0.2763, 0.03726, 0.2763, 0.03726, 0.2763, 0.03726, 0.2763, 0.03726, 0.2763, 0.03726, 0.2763, 0.03726, 0.2763, 0.03726, 0.2763, 0.03726, 0.2763, 0.03726, 0.2763, 0.03726, 0.2763, 0.03726, 0.2763, 0.03726, 0.2763, 0.03726, 0.2763, 0.03726, 0.2763, 0.03726, 0.2763, 0.03726, 0.2763, 0.03726, 0.2763, 0.03726, 0.2763, 0.03726, 0.2763, 0.03726, 0.2763, 0.03726, 0.2763, 0.03726, 0.2763, 0.03726, 0.2763, 0.03726, 0.2763, 0.03726, 0.2763, 0.03726, 0.2763, 0.03726, 0.2763, 0.03726, 0.2763, 0.03726, 0.2763, 0.03726, 0.2763, 0.03726, 0.2763, 0.03726, 0.2763, 0.03726, 0.2763, 0.03726, 0.2763, 0.03726, 0.2763, 0.03726, 0.2763, 0.03726, 0.2763, 0.03726, 0.2763, 0.03726, 0.2763, 0.03726, 0.2763, 0.03726, 0.2763, 0.03726, 0.2763, 0.03726, 0.2763, 0.03726, 0.2763, 0.03726, 0.2763, 0.03726, 0.2763, 0.03726, 0.2763, 0.03726, 0.2763, 0.03726, 0.2763, 0.03726, 0.2763, 0.03726, 0.2763, 0.03726, 0.2763, 0.03726, 0.2763, 0.03726, 0.2763, 0.03726, 0.2763, 0.03726, 0.2763, 0.03726, 0.2763, 0.03726, 0.2763])
me_mesh.materials.append(mat_material_001)
me_mesh.materials.append(mat_material_002)
me_mesh.update()
me_mesh.normals_split_custom_set([tuple(v) for v in zip(*[iter([-0.2147, 6.702e-06, 0.9767, -0.2147, 6.702e-06, 0.9767, -0.2147, 6.702e-06, 0.9767, -0.2147, 6.702e-06, 0.9767, -0.9372, 0.3489, -0.0007172, -0.9372, 0.3489, -0.0007172, -0.9372, 0.3489, -0.0007172, -0.9372, 0.3489, -0.0007172, -0.7575, 3.344e-05, -0.6528, -0.7575, 3.344e-05, -0.6528, -0.7575, 3.344e-05, -0.6528, -0.7575, 3.344e-05, -0.6528, -0.8597, -0.5107, 0.0, -0.8597, -0.5107, 0.0, -0.8597, -0.5107, 0.0, -0.8597, -0.5107, 0.0, -1.0, 0.0, 0.0, -1.0, 0.0, 0.0, -1.0, 0.0, 0.0, -1.0, 0.0, 0.0, 1.0, 0.0, 0.0, 1.0, 0.0, 0.0, 1.0, 0.0, 0.0, 1.0, 0.0, 0.0, 0.0, 1.0, 0.0, 0.0, 1.0, 0.0, 0.0, 1.0, 0.0, 0.0, 1.0, 0.0, 0.0, 0.0, 1.0, 0.0, 0.0, 1.0, 0.0, 0.0, 1.0, 0.0, 0.0, 1.0, 0.0, -1.0, 0.0, 0.0, -1.0, 0.0, 0.0, -1.0, 0.0, 0.0, -1.0, 0.0, 0.0, 0.0, -1.0, 0.0, 0.0, -1.0, 0.0, 0.0, -1.0, 0.0, 0.0, -1.0, -0.8861, 0.4635, 0.0, -0.8861, 0.4635, 0.0, -0.8861, 0.4635, 0.0, -0.8861, 0.4635, 0.0, -0.3803, -9.99e-05, 0.9249, -0.3803, -9.99e-05, 0.9249, -0.3803, -9.99e-05, 0.9249, -0.3803, -9.99e-05, 0.9249, -0.7748, -0.6322, 0.0, -0.7748, -0.6322, 0.0, -0.7748, -0.6322, 0.0, -0.7748, -0.6322, 0.0, -0.3802, -9.988e-05, -0.9249, -0.3802, -9.988e-05, -0.9249, -0.3802, -9.988e-05, -0.9249, -0.3802, -9.988e-05, -0.9249, 0.0, 0.0, 1.0, 0.0, 0.0, 1.0, 0.0, 0.0, 1.0, 0.0, 0.0, 1.0, 0.0, 1.0, 0.0, 0.0, 1.0, 0.0, 0.0, 1.0, 0.0, 0.0, 1.0, 0.0, 0.0, 0.0, -1.0, 0.0, 0.0, -1.0, 0.0, 0.0, -1.0, 0.0, 0.0, -1.0, 0.0, -1.0, 0.0, 0.0, -1.0, 0.0, 0.0, -1.0, 0.0, 0.0, -1.0, 0.0, 0.0, 1.0, -2.659e-06, 0.0, 1.0, -2.659e-06, 0.0, 1.0, -2.659e-06, 0.0, 1.0, -2.659e-06, 0.0, 0.0, 1.0, 0.0, 0.0, 1.0, 0.0, 0.0, 1.0, 0.0, 0.0, 1.0, 0.0, -1.0, 0.0, 0.0, -1.0, 0.0, 0.0, -1.0, 0.0, 0.0, -1.0, 0.0, 0.0, 0.0, -1.0, 0.0, 0.0, -1.0, 0.0, 0.0, -1.0, 0.0, 0.0, -1.0, 0.0, 1.0, 0.0, 0.0, 1.0, 0.0, 0.0, 1.0, 0.0, 0.0, 1.0, 0.0, 0.0, 0.0, 1.0, 0.0, 0.0, 1.0, 0.0, 0.0, 1.0, 0.0, 0.0, 1.0, 0.0, -1.0, 0.0, 0.0, -1.0, 0.0, 0.0, -1.0, 0.0, 0.0, -1.0, 0.0, 0.0, 0.0, -1.0, 0.0, 0.0, -1.0, 0.0, 0.0, -1.0, 0.0, 0.0, -1.0, -0.1664, 0.0, 0.9861, -0.1664, 0.0, 0.9861, -0.1664, 0.0, 0.9861, -0.1664, 0.0, 0.9861, -0.9557, 0.2943, 0.0, -0.9557, 0.2943, 0.0, -0.9557, 0.2943, 0.0, -0.9557, 0.2943, 0.0, -0.6655, 0.0, -0.7464, -0.6655, 0.0, -0.7464, -0.6655, 0.0, -0.7464, -0.6655, 0.0, -0.7464, -0.7901, -0.613, 0.0, -0.7901, -0.613, 0.0, -0.7901, -0.613, 0.0, -0.7901, -0.613, 0.0, -0.8866, 0.4626, 0.0, -0.8866, 0.4626, 0.0, -0.8866, 0.4626, 0.0, -0.8866, 0.4626, 0.0, -0.645, -5.584e-05, 0.7642, -0.645, -5.584e-05, 0.7642, -0.645, -5.584e-05, 0.7642, -0.645, -5.584e-05, 0.7642, -0.8422, -0.5391, 0.0, -0.8422, -0.5391, 0.0, -0.8422, -0.5391, 0.0, -0.8422, -0.5391, 0.0, -0.2097, -1.816e-05, -0.9778, -0.2097, -1.816e-05, -0.9778, -0.2097, -1.816e-05, -0.9778, -0.2097, -1.816e-05, -0.9778, 0.0, 0.0, 1.0, 0.0, 0.0, 1.0, 0.0, 0.0, 1.0, 0.0, 0.0, 1.0, 9.432e-07, 1.0, 0.0, 9.432e-07, 1.0, 0.0, 9.432e-07, 1.0, 0.0, 9.432e-07, 1.0, 0.0, -3.177e-09, 0.0, -1.0, -3.177e-09, 0.0, -1.0, -3.177e-09, 0.0, -1.0, -3.177e-09, 0.0, -1.0, 0.0, -1.0, 0.0, 0.0, -1.0, 0.0, 0.0, -1.0, 0.0, 0.0, -1.0, 0.0, -0.924, 0.3825, 0.0, -0.924, 0.3825, 0.0, -0.924, 0.3825, 0.0, -0.924, 0.3825, 0.0, -0.3179, -2.17e-05, 0.9481, -0.3179, -2.17e-05, 0.9481, -0.3179, -2.17e-05, 0.9481, -0.3179, -2.17e-05, 0.9481, -0.7117, -0.7025, 0.0, -0.7117, -0.7025, 0.0, -0.7117, -0.7025, 0.0, -0.7117, -0.7025, 0.0, -0.3179, -2.17e-05, -0.9481, -0.3179, -2.17e-05, -0.9481, -0.3179, -2.17e-05, -0.9481, -0.3179, -2.17e-05, -0.9481, 0.0, 0.0, 1.0, 0.0, 0.0, 1.0, 0.0, 0.0, 1.0, 0.0, 0.0, 1.0, 0.0, 1.0, 0.0, 0.0, 1.0, 0.0, 0.0, 1.0, 0.0, 0.0, 1.0, 0.0, 0.0, 0.0, -1.0, 0.0, 0.0, -1.0, 0.0, 0.0, -1.0, 0.0, 0.0, -1.0, 0.0, -1.0, 0.0, 0.0, -1.0, 0.0, 0.0, -1.0, 0.0, 0.0, -1.0, 0.0, -0.7782, 0.6281, 0.0009661, -0.7782, 0.6281, 0.0009661, -0.7782, 0.6281, 0.0009661, -0.7782, 0.6281, 0.0009661, -0.4771, 9.187e-06, 0.8788, -0.4771, 9.187e-06, 0.8788, -0.4771, 9.187e-06, 0.8788, -0.4771, 9.187e-06, 0.8788, -0.7084, -0.7059, 0.001691, -0.7084, -0.7059, 0.001691, -0.7084, -0.7059, 0.001691, -0.7084, -0.7059, 0.001691, -0.1371, 5.106e-06, -0.9906, -0.1371, 5.106e-06, -0.9906, -0.1371, 5.106e-06, -0.9906, -0.1371, 5.106e-06, -0.9906, -0.9491, 0.3149, 0.0, -0.9491, 0.3149, 0.0, -0.9491, 0.3149, 0.0, -0.9491, 0.3149, 0.0, -0.1547, 0.0, 0.988, -0.1547, 0.0, 0.988, -0.1547, 0.0, 0.988, -0.1547, 0.0, 0.988, -0.7673, -0.6413, 0.0, -0.7673, -0.6413, 0.0, -0.7673, -0.6413, 0.0, -0.7673, -0.6413, 0.0, -0.6376, 0.0, -0.7703, -0.6376, 0.0, -0.7703, -0.6376, 0.0, -0.7703, -0.6376, 0.0, -0.7703, 0.4527, 0.0, 0.8917, 0.4527, 0.0, 0.8917, 0.4527, 0.0, 0.8917, 0.4527, 0.0, 0.8917, 0.9228, 0.3854, 0.0, 0.9228, 0.3854, 0.0, 0.9228, 0.3854, 0.0, 0.9228, 0.3854, 0.0, 0.4527, 0.0, -0.8917, 0.4527, 0.0, -0.8917, 0.4527, 0.0, -0.8917, 0.4527, 0.0, -0.8917, 0.8306, -0.5569, 0.0, 0.8306, -0.5569, 0.0, 0.8306, -0.5569, 0.0, 0.8306, -0.5569, 0.0, 0.0, 1.0, 0.0, 0.0, 1.0, 0.0, 0.0, 1.0, 0.0, 0.0, 1.0, 0.0, 0.0, 0.0, -1.0, 0.0, 0.0, -1.0, 0.0, 0.0, -1.0, 0.0, 0.0, -1.0, 0.0, -1.0, 0.0, 0.0, -1.0, 0.0, 0.0, -1.0, 0.0, 0.0, -1.0, 0.0, 0.0, 0.0, 1.0, 0.0, 0.0, 1.0, 0.0, 0.0, 1.0, 0.0, 0.0, 1.0, 0.0, 0.0, -1.0, 0.0, 0.0, -1.0, 0.0, 0.0, -1.0, 0.0, 0.0, -1.0, 0.0, 1.0, 0.0, 0.0, 1.0, 0.0, 0.0, 1.0, 0.0, 0.0, 1.0, 0.0, 0.0, 0.0, 1.0, 0.0, 0.0, 1.0, 0.0, 0.0, 1.0, 0.0, 0.0, 1.0, 0.0, -1.0, 0.0, 0.0, -1.0, 0.0, 0.0, -1.0, 0.0, 0.0, -1.0, 0.0, 0.5706, 0.0, -0.8212, 0.5706, 0.0, -0.8212, 0.5706, 0.0, -0.8212, 0.5706, 0.0, -0.8212, 0.93, 0.3675, 0.0, 0.93, 0.3675, 0.0, 0.93, 0.3675, 0.0, 0.93, 0.3675, 0.0, 0.1304, 0.0, 0.9915, 0.1304, 0.0, 0.9915, 0.1304, 0.0, 0.9915, 0.1304, 0.0, 0.9915, 0.7086, -0.7056, 0.0, 0.7086, -0.7056, 0.0, 0.7086, -0.7056, 0.0, 0.7086, -0.7056, 0.0, -0.7062, 0.708, 0.0, -0.7062, 0.708, 0.0, -0.7062, 0.708, 0.0, -0.7062, 0.708, 0.0, -0.1624, 0.0, -0.9867, -0.1624, 0.0, -0.9867, -0.1624, 0.0, -0.9867, -0.1624, 0.0, -0.9867, -0.7664, -0.6424, 0.0, -0.7664, -0.6424, 0.0, -0.7664, -0.6424, 0.0, -0.7664, -0.6424, 0.0, -0.5435, 0.0, 0.8394, -0.5435, 0.0, 0.8394, -0.5435, 0.0, 0.8394, -0.5435, 0.0, 0.8394, 0.1273, 0.0, -0.9919, 0.1273, 0.0, -0.9919, 0.1273, 0.0, -0.9919, 0.1273, 0.0, -0.9919, 0.614, 0.7893, 0.0, 0.614, 0.7893, 0.0, 0.614, 0.7893, 0.0, 0.614, 0.7893, 0.0, 0.4508, 0.0, 0.8926, 0.4508, 0.0, 0.8926, 0.4508, 0.0, 0.8926, 0.4508, 0.0, 0.8926, 0.6811, -0.7321, 0.0, 0.6811, -0.7321, 0.0, 0.6811, -0.7321, 0.0, 0.6811, -0.7321, 0.0, 0.0, 0.0, -1.0, 0.0, 0.0, -1.0, 0.0, 0.0, -1.0, 0.0, 0.0, -1.0, 0.0, 1.0, 0.0, 0.0, 1.0, 0.0, 0.0, 1.0, 0.0, 0.0, 1.0, 0.0, 0.0, 0.0, 1.0, 0.0, 0.0, 1.0, 0.0, 0.0, 1.0, 0.0, 0.0, 1.0, 0.0, -1.0, 0.0, 0.0, -1.0, 0.0, 0.0, -1.0, 0.0, 0.0, -1.0, 0.0, 0.6773, -2.253e-05, -0.7357, 0.6773, -2.253e-05, -0.7357, 0.6773, -2.253e-05, -0.7357, 0.6773, -2.253e-05, -0.7357, 0.9585, 0.2852, 0.0, 0.9585, 0.2852, 0.0, 0.9585, 0.2852, 0.0, 0.9585, 0.2852, 0.0, 0.1716, -5.7e-06, 0.9852, 0.1716, -5.7e-06, 0.9852, 0.1716, -5.7e-06, 0.9852, 0.1716, -5.7e-06, 0.9852, 0.7988, -0.6016, 0.0, 0.7988, -0.6016, 0.0, 0.7988, -0.6016, 0.0, 0.7988, -0.6016, 0.0, 0.0, 0.0, -1.0, 0.0, 0.0, -1.0, 0.0, 0.0, -1.0, 0.0, 0.0, -1.0, 0.0, 1.0, 0.0, 0.0, 1.0, 0.0, 0.0, 1.0, 0.0, 0.0, 1.0, 0.0, 0.0, 0.0, 1.0, 0.0, 0.0, 1.0, 0.0, 0.0, 1.0, 0.0, 0.0, 1.0, 0.0, -1.0, 0.0, 0.0, -1.0, 0.0, 0.0, -1.0, 0.0, 0.0, -1.0, 0.0, 0.7374, -5.511e-05, -0.6755, 0.7374, -5.511e-05, -0.6755, 0.7374, -5.511e-05, -0.6755, 0.7374, -5.511e-05, -0.6755, 0.9306, 0.3661, 0.001205, 0.9306, 0.3661, 0.001205, 0.9306, 0.3661, 0.001205, 0.9306, 0.3661, 0.001205, 0.2016, -1.501e-05, 0.9795, 0.2016, -1.501e-05, 0.9795, 0.2016, -1.501e-05, 0.9795, 0.2016, -1.501e-05, 0.9795, 0.8427, -0.5384, 0.001081, 0.8427, -0.5384, 0.001081, 0.8427, -0.5384, 0.001081, 0.8427, -0.5384, 0.001081, -0.8143, 0.5804, 0.0, -0.8143, 0.5804, 0.0, -0.8143, 0.5804, 0.0, -0.8143, 0.5804, 0.0, -0.4955, -7.765e-06, -0.8686, -0.4955, -7.765e-06, -0.8686, -0.4955, -7.765e-06, -0.8686, -0.4955, -7.765e-06, -0.8686, -0.8585, -0.5129, 0.0, -0.8585, -0.5129, 0.0, -0.8585, -0.5129, 0.0, -0.8585, -0.5129, 0.0, -0.4955, -7.701e-06, 0.8686, -0.4955, -7.701e-06, 0.8686, -0.4955, -7.701e-06, 0.8686, -0.4955, -7.701e-06, 0.8686, 0.4025, 0.0, -0.9154, 0.4025, 0.0, -0.9154, 0.4025, 0.0, -0.9154, 0.4025, 0.0, -0.9154, 0.7338, 0.6794, 0.0, 0.7338, 0.6794, 0.0, 0.7338, 0.6794, 0.0, 0.7338, 0.6794, 0.0, 0.4025, 0.0, 0.9154, 0.4025, 0.0, 0.9154, 0.4025, 0.0, 0.9154, 0.4025, 0.0, 0.9154, 0.7908, -0.6121, 0.0, 0.7908, -0.6121, 0.0, 0.7908, -0.6121, 0.0, 0.7908, -0.6121, 0.0, 0.0, 0.0, -1.0, 0.0, 0.0, -1.0, 0.0, 0.0, -1.0, 0.0, 0.0, -1.0, 0.0, 1.0, 2.711e-06, 0.0, 1.0, 2.711e-06, 0.0, 1.0, 2.711e-06, 0.0, 1.0, 2.711e-06, 0.0, 0.0, 1.0, 0.0, 0.0, 1.0, 0.0, 0.0, 1.0, 0.0, 0.0, 1.0, 0.0, -1.0, 0.0, 0.0, -1.0, 0.0, 0.0, -1.0, 0.0, 0.0, -1.0, 0.0, 0.2149, 1.86e-05, -0.9766, 0.2149, 1.86e-05, -0.9766, 0.2149, 1.86e-05, -0.9766, 0.2149, 1.86e-05, -0.9766, 0.8938, 0.4485, -0.001254, 0.8938, 0.4485, -0.001254, 0.8938, 0.4485, -0.001254, 0.8938, 0.4485, -0.001254, 0.6552, 4.243e-05, 0.7555, 0.6552, 4.243e-05, 0.7555, 0.6552, 4.243e-05, 0.7555, 0.6552, 4.243e-05, 0.7555, 0.8454, -0.5341, 0.0, 0.8454, -0.5341, 0.0, 0.8454, -0.5341, 0.0, 0.8454, -0.5341, 0.0, -0.9614, 0.2752, 0.0, -0.9614, 0.2752, 0.0, -0.9614, 0.2752, 0.0, -0.9614, 0.2752, 0.0, -0.4285, -4.69e-05, -0.9035, -0.4285, -4.69e-05, -0.9035, -0.4285, -4.69e-05, -0.9035, -0.4285, -4.69e-05, -0.9035, -0.8139, -0.5811, 0.0, -0.8139, -0.5811, 0.0, -0.8139, -0.5811, 0.0, -0.8139, -0.5811, 0.0, -0.4285, -4.696e-05, 0.9035, -0.4285, -4.696e-05, 0.9035, -0.4285, -4.696e-05, 0.9035, -0.4285, -4.696e-05, 0.9035, 0.3852, 7.41e-05, -0.9228, 0.3852, 7.41e-05, -0.9228, 0.3852, 7.41e-05, -0.9228, 0.3852, 7.41e-05, -0.9228, 0.9522, 0.3055, 0.0, 0.9522, 0.3055, 0.0, 0.9522, 0.3055, 0.0, 0.9522, 0.3055, 0.0, 0.3852, 7.415e-05, 0.9228, 0.3852, 7.415e-05, 0.9228, 0.3852, 7.415e-05, 0.9228, 0.3852, 7.415e-05, 0.9228, 0.7722, -0.6354, 0.0, 0.7722, -0.6354, 0.0, 0.7722, -0.6354, 0.0, 0.7722, -0.6354, 0.0, -0.8798, 0.4753, 0.0008791, -0.8798, 0.4753, 0.0008791, -0.8798, 0.4753, 0.0008791, -0.8798, 0.4753, 0.0008791, -0.1597, -3.162e-05, -0.9872, -0.1597, -3.162e-05, -0.9872, -0.1597, -3.162e-05, -0.9872, -0.1597, -3.162e-05, -0.9872, -0.766, -0.6428, 0.0007655, -0.766, -0.6428, 0.0007655, -0.766, -0.6428, 0.0007655, -0.766, -0.6428, 0.0007655, -0.5363, -0.0001061, 0.844, -0.5363, -0.0001061, 0.844, -0.5363, -0.0001061, 0.844, -0.5363, -0.0001061, 0.844, 0.1468, 4.236e-05, -0.9892, 0.1468, 4.236e-05, -0.9892, 0.1468, 4.236e-05, -0.9892, 0.1468, 4.236e-05, -0.9892, 0.8694, 0.4942, 0.0, 0.8694, 0.4942, 0.0, 0.8694, 0.4942, 0.0, 0.8694, 0.4942, 0.0, 0.5045, 0.0001528, 0.8634, 0.5045, 0.0001528, 0.8634, 0.5045, 0.0001528, 0.8634, 0.5045, 0.0001528, 0.8634, 0.7263, -0.6874, -0.0006717, 0.7263, -0.6874, -0.0006717, 0.7263, -0.6874, -0.0006717, 0.7263, -0.6874, -0.0006717, 0.0, 0.0, -1.0, 0.0, 0.0, -1.0, 0.0, 0.0, -1.0, 0.0, 0.0, -1.0, 0.0, 1.0, 0.0, 0.0, 1.0, 0.0, 0.0, 1.0, 0.0, 0.0, 1.0, 0.0, 0.0, 0.0, 1.0, 0.0, 0.0, 1.0, 0.0, 0.0, 1.0, 0.0, 0.0, 1.0, 0.0, -1.0, 0.0, 0.0, -1.0, 0.0, 0.0, -1.0, 0.0, 0.0, -1.0, 0.0, 0.381, 5.072e-05, -0.9246, 0.381, 5.072e-05, -0.9246, 0.381, 5.072e-05, -0.9246, 0.381, 5.072e-05, -0.9246, 0.9528, 0.3037, 0.0, 0.9528, 0.3037, 0.0, 0.9528, 0.3037, 0.0, 0.9528, 0.3037, 0.0, 0.381, 5.072e-05, 0.9246, 0.381, 5.072e-05, 0.9246, 0.381, 5.072e-05, 0.9246, 0.381, 5.072e-05, 0.9246, 0.7622, -0.6473, 0.0, 0.7622, -0.6473, 0.0, 0.7622, -0.6473, 0.0, 0.7622, -0.6473, 0.0, -0.6455, 0.7637, 0.0, -0.6455, 0.7637, 0.0, -0.6455, 0.7637, 0.0, -0.6455, 0.7637, 0.0, -0.5762, -0.0002589, -0.8173, -0.5762, -0.0002589, -0.8173, -0.5762, -0.0002589, -0.8173, -0.5762, -0.0002589, -0.8173, -0.7165, -0.6976, 0.0, -0.7165, -0.6976, 0.0, -0.7165, -0.6976, 0.0, -0.7165, -0.6976, 0.0, -0.1322, -5.941e-05, 0.9912, -0.1322, -5.941e-05, 0.9912, -0.1322, -5.941e-05, 0.9912, -0.1322, -5.941e-05, 0.9912, 0.7741, 0.0002984, -0.6331, 0.7741, 0.0002984, -0.6331, 0.7741, 0.0002984, -0.6331, 0.7741, 0.0002984, -0.6331, 0.8309, 0.5564, 0.0, 0.8309, 0.5564, 0.0, 0.8309, 0.5564, 0.0, 0.8309, 0.5564, 0.0, 0.2254, 8.689e-05, 0.9743, 0.2254, 8.689e-05, 0.9743, 0.2254, 8.689e-05, 0.9743, 0.2254, 8.689e-05, 0.9743, 0.8681, -0.4964, 0.0, 0.8681, -0.4964, 0.0, 0.8681, -0.4964, 0.0, 0.8681, -0.4964, 0.0, 0.0, 0.0, -1.0, 0.0, 0.0, -1.0, 0.0, 0.0, -1.0, 0.0, 0.0, -1.0, 0.0, 1.0, 0.0, 0.0, 1.0, 0.0, 0.0, 1.0, 0.0, 0.0, 1.0, 0.0, 0.0, 0.0, 1.0, 0.0, 0.0, 1.0, 0.0, 0.0, 1.0, 0.0, 0.0, 1.0, 0.0, -1.0, 0.0, 0.0, -1.0, 0.0, 0.0, -1.0, 0.0, 0.0, -1.0, 0.0, 0.3417, 6.123e-05, -0.9398, 0.3417, 6.123e-05, -0.9398, 0.3417, 6.123e-05, -0.9398, 0.3417, 6.123e-05, -0.9398, 0.8656, 0.5008, 0.0, 0.8656, 0.5008, 0.0, 0.8656, 0.5008, 0.0, 0.8656, 0.5008, 0.0, 0.3417, 6.124e-05, 0.9398, 0.3417, 6.124e-05, 0.9398, 0.3417, 6.124e-05, 0.9398, 0.3417, 6.124e-05, 0.9398, 0.7273, -0.6864, 0.0, 0.7273, -0.6864, 0.0, 0.7273, -0.6864, 0.0, 0.7273, -0.6864, 0.0, -0.9306, 0.366, 0.0001388, -0.9306, 0.366, 0.0001388, -0.9306, 0.366, 0.0001388, -0.9306, 0.366, 0.0001388, -0.5757, -9.51e-05, -0.8177, -0.5757, -9.51e-05, -0.8177, -0.5757, -9.51e-05, -0.8177, -0.5757, -9.51e-05, -0.8177, -0.7162, -0.6979, 0.0, -0.7162, -0.6979, 0.0, -0.7162, -0.6979, 0.0, -0.7162, -0.6979, 0.0, -0.132, -2.148e-05, 0.9912, -0.132, -2.148e-05, 0.9912, -0.132, -2.148e-05, 0.9912, -0.132, -2.148e-05, 0.9912, 0.7457, 5.484e-05, -0.6663, 0.7457, 5.484e-05, -0.6663, 0.7457, 5.484e-05, -0.6663, 0.7457, 5.484e-05, -0.6663, 0.9715, 0.237, 0.0, 0.9715, 0.237, 0.0, 0.9715, 0.237, 0.0, 0.9715, 0.237, 0.0, 0.2072, 1.523e-05, 0.9783, 0.2072, 1.523e-05, 0.9783, 0.2072, 1.523e-05, 0.9783, 0.2072, 1.523e-05, 0.9783, 0.8492, -0.5281, 0.0, 0.8492, -0.5281, 0.0, 0.8492, -0.5281, 0.0, 0.8492, -0.5281, 0.0, 0.0, 0.0, -1.0, 0.0, 0.0, -1.0, 0.0, 0.0, -1.0, 0.0, 0.0, -1.0, 0.0, 1.0, 0.0, 0.0, 1.0, 0.0, 0.0, 1.0, 0.0, 0.0, 1.0, 0.0, 0.0, 0.0, 1.0, 0.0, 0.0, 1.0, 0.0, 0.0, 1.0, 0.0, 0.0, 1.0, 0.0, -1.0, 0.0, 0.0, -1.0, 0.0, 0.0, -1.0, 0.0, 0.0, -1.0, 0.0, 0.1757, 0.0, -0.9845, 0.1757, 0.0, -0.9845, 0.1757, 0.0, -0.9845, 0.1757, 0.0, -0.9845, 0.8517, 0.5241, 0.0, 0.8517, 0.5241, 0.0, 0.8517, 0.5241, 0.0, 0.8517, 0.5241, 0.0, 0.6359, 0.0, 0.7717, 0.6359, 0.0, 0.7717, 0.6359, 0.0, 0.7717, 0.6359, 0.0, 0.7717, 0.7619, -0.6477, 0.0, 0.7619, -0.6477, 0.0, 0.7619, -0.6477, 0.0, 0.7619, -0.6477, 0.0, -0.9455, 0.3257, 0.0, -0.9455, 0.3257, 0.0, -0.9455, 0.3257, 0.0, -0.9455, 0.3257, 0.0, -0.5499, 0.0, -0.8352, -0.5499, 0.0, -0.8352, -0.5499, 0.0, -0.8352, -0.5499, 0.0, -0.8352, -0.8395, -0.5434, 0.0, -0.8395, -0.5434, 0.0, -0.8395, -0.5434, 0.0, -0.8395, -0.5434, 0.0, -0.5499, 0.0, 0.8352, -0.5499, 0.0, 0.8352, -0.5499, 0.0, 0.8352, -0.5499, 0.0, 0.8352, -1.0, -0.0004965, 0.0, -1.0, -0.0004965, 0.0, -1.0, -0.0004965, 0.0, -1.0, -0.0004965, 0.0, 1.0, 0.0003515, 0.0, 1.0, 0.0003515, 0.0, 1.0, 0.0003515, 0.0, 1.0, 0.0003515, 0.0, 1.0, 0.0, 0.0, 1.0, 0.0, 0.0, 1.0, 0.0, 0.0, 1.0, 0.0, 0.0, -1.0, 0.0, 0.0, -1.0, 0.0, 0.0, -1.0, 0.0, 0.0, -1.0, 0.0, 0.0, -0.1679, -0.01132, 0.9857, -0.1679, -0.01132, 0.9857, -0.1679, -0.01132, 0.9857, -0.1679, -0.01132, 0.9857, -0.7408, 0.6716, 0.01221, -0.7408, 0.6716, 0.01221, -0.7408, 0.6716, 0.01221, -0.7408, 0.6716, 0.01221, -0.6832, 0.01454, -0.7301, -0.6832, 0.01454, -0.7301, -0.6832, 0.01454, -0.7301, -0.6832, 0.01454, -0.7301, -0.8058, -0.5921, -0.003675, -0.8058, -0.5921, -0.003675, -0.8058, -0.5921, -0.003675, -0.8058, -0.5921, -0.003675, -0.004856, 0.01282, -0.9999, -0.004856, 0.01282, -0.9999, -0.004856, 0.01282, -0.9999, -0.004856, 0.01282, -0.9999, 0.00763, 0.9999, 0.01278, 0.00763, 0.9999, 0.01278, 0.00763, 0.9999, 0.01278, 0.00763, 0.9999, 0.01278, 0.004856, -0.01282, 0.9999, 0.004856, -0.01282, 0.9999, 0.004856, -0.01282, 0.9999, 0.004856, -0.01282, 0.9999, -0.00763, -0.9999, -0.01278, -0.00763, -0.9999, -0.01278, -0.00763, -0.9999, -0.01278, -0.00763, -0.9999, -0.01278, 0.6278, 0.005156, -0.7783, 0.6278, 0.005156, -0.7783, 0.6278, 0.005156, -0.7783, 0.6278, 0.005156, -0.7783, 0.707, 0.7072, 0.005632, 0.707, 0.7072, 0.005632, 0.707, 0.7072, 0.005632, 0.707, 0.7072, 0.005632, 0.1572, -0.01382, 0.9875, 0.1572, -0.01382, 0.9875, 0.1572, -0.01382, 0.9875, 0.1572, -0.01382, 0.9875, 0.7573, -0.653, -0.01205, 0.7573, -0.653, -0.01205, 0.7573, -0.653, -0.01205, 0.7573, -0.653, -0.01205, -1.0, 0.007567, 0.004953, -1.0, 0.007567, 0.004953, -1.0, 0.007567, 0.004953, -1.0, 0.007567, 0.004953, 1.0, -0.007566, -0.004953, 1.0, -0.007566, -0.004953, 1.0, -0.007566, -0.004953, 1.0, -0.007566, -0.004953, 2.632e-09, 0.0, 1.0, 3.57e-09, 0.0, 1.0, 3.57e-09, 0.0, 1.0, -6.764e-10, 0.0, 1.0, 0.007179, 0.9996, 0.02819, -0.0144, 0.9999, 0.005963, -0.01452, 0.9998, 0.01021, 0.007134, 0.9996, 0.02816, 1.17e-10, 0.0, -1.0, 3.495e-10, 0.0, -1.0, 3.495e-10, 0.0, -1.0, 1.176e-10, 0.0, -1.0, 0.01475, -0.9997, 0.02059, 0.01475, -0.9997, 0.02059, -0.005462, -0.9996, 0.02773, -0.005212, -0.9986, 0.05272, 0.01536, -0.9996, 0.02388, -0.9792, 0.1308, 0.1549, -0.3854, 0.5953, 0.7051, -0.9722, 0.151, 0.1788, 1.0, 0.0, 0.0, 1.0, 0.0, 0.0, 1.0, 0.0, 0.0, 1.0, 0.0, 0.0, 0.01937, 0.999, 0.04093, 0.002262, 0.7145, 0.6996, 0.006941, 0.9969, 0.0783, -0.007253, -0.9997, 0.02439, -0.01901, -0.9992, 0.0345, -0.005212, -0.9986, 0.05272, -0.005462, -0.9996, 0.02773, -0.007246, -0.9997, 0.02439, -5.759e-11, 0.0, -1.0, 1.17e-10, 0.0, -1.0, 1.176e-10, 0.0, -1.0, -5.725e-11, 0.0, -1.0, 0.006941, 0.9969, 0.0783, 0.002262, 0.7145, 0.6996, -0.03231, 0.9981, 0.05181, 0.02761, -0.9996, 0.0, 0.02761, -0.9996, 0.0, -0.007253, -0.9997, 0.02439, -0.007246, -0.9997, 0.02439, 0.0, 0.0, -1.0, 0.0, 0.0, -1.0, -5.759e-11, 0.0, -1.0, -5.725e-11, 0.0, -1.0, -0.03019, 0.9987, 0.04199, -0.03019, 0.9987, 0.04199, 0.00745, 0.9992, 0.03888, 0.006941, 0.9969, 0.0783, -0.03231, 0.9981, 0.05181, 4.251e-09, 0.0, 1.0, 2.588e-10, 0.0, 1.0, 0.0, 0.0, 1.0, -6.764e-10, 0.0, 1.0, 0.0, 0.0, 1.0, 0.0, 0.0, 1.0, 2.588e-10, 0.0, 1.0, 0.00745, 0.9992, 0.03888, 0.007179, 0.9996, 0.02819, 0.007134, 0.9996, 0.02816, 0.01937, 0.999, 0.04093, 0.006941, 0.9969, 0.0783, -0.01901, -0.9992, 0.0345, -0.001137, -0.7107, 0.7035, -0.005212, -0.9986, 0.05272, -0.001137, -0.7107, 0.7035, 0.01536, -0.9996, 0.02388, -0.005212, -0.9986, 0.05272, -1.0, 2.372e-06, 0.0, -0.9792, 0.1308, 0.1549, -0.9722, 0.151, 0.1788, -1.0, 2.372e-06, 0.0, -1.0, 2.372e-06, 0.0, -9.523e-10, 0.0, 1.0, 0.0, 0.0, 1.0, 2.632e-09, 0.0, 1.0, -6.764e-10, 0.0, 1.0, -1.908e-09, 0.0, 1.0, -9.523e-10, 0.0, 1.0, -6.764e-10, 0.0, 1.0, 2.588e-10, 0.0, 1.0, 4.251e-09, 0.0, 1.0, 4.437e-09, 0.0, 1.0, 4.437e-09, 0.0, 1.0, 2.588e-10, 0.0, 1.0, 0.007179, 0.9996, 0.02819, -0.01423, 0.9999, 0.0, -0.0144, 0.9999, 0.005963, -1.518e-09, 0.0, 1.0, -2.09e-09, 0.0, 1.0, -2.09e-09, 0.0, 1.0, -2.129e-09, 0.0, 1.0, 0.008548, -0.9994, -0.03431, -0.01086, -0.9999, -0.004431, -0.01092, -0.9999, -0.007682, 0.008475, -0.9994, -0.03421, -1.803e-10, 0.0, -1.0, 0.0, 0.0, -1.0, 0.0, 0.0, -1.0, -1.829e-10, 0.0, -1.0, 0.01103, 0.9998, -0.0154, 0.01103, 0.9998, -0.0154, -0.006162, 0.9995, -0.03226, -0.005776, 1.0, -0.005613, 0.01058, 0.9999, -0.01325, 0.9792, -0.1308, 0.1549, 0.3854, -0.5953, 0.7051, 0.9722, -0.151, 0.1788, -1.0, 0.0, 0.0, -1.0, 0.0, 0.0, -1.0, 0.0, 0.0, -1.0, 0.0, 0.0, 0.03445, -0.9972, -0.06571, -0.002263, -0.7145, 0.6996, 0.01111, -0.9999, -0.002318, -0.01212, 0.9991, -0.03977, -0.03415, 0.9978, -0.05663, -0.005776, 1.0, -0.005613, -0.006162, 0.9995, -0.03226, -0.01213, 0.9991, -0.03978, -5.479e-10, 0.0, -1.0, -1.803e-10, 0.0, -1.0, -1.829e-10, 0.0, -1.0, -5.481e-10, 0.0, -1.0, 0.01111, -0.9999, -0.002318, -0.002263, -0.7145, 0.6996, -0.03187, -0.9988, -0.03732, 0.03172, 0.9995, 0.0, 0.03172, 0.9995, 0.0, -0.01212, 0.9991, -0.03977, -0.01213, 0.9991, -0.03978, -7.327e-10, 0.0, -1.0, -7.327e-10, 0.0, -1.0, -5.479e-10, 0.0, -1.0, -5.481e-10, 0.0, -1.0, -0.03473, -0.9982, -0.04832, -0.03473, -0.9982, -0.04832, 0.01262, -0.9979, -0.06371, 0.01111, -0.9999, -0.002318, -0.03187, -0.9988, -0.03732, -7.434e-09, 0.0, 1.0, 6.217e-09, 0.0, 1.0, 8.638e-09, 0.0, 1.0, -2.129e-09, 0.0, 1.0, 6.146e-09, 0.0, 1.0, 8.638e-09, 0.0, 1.0, 6.217e-09, 0.0, 1.0, 0.01262, -0.9979, -0.06371, 0.008548, -0.9994, -0.03431, 0.008475, -0.9994, -0.03421, 0.03445, -0.9972, -0.06571, 0.01111, -0.9999, -0.002318, -0.03415, 0.9978, -0.05663, 0.001137, 0.7107, 0.7035, -0.005776, 1.0, -0.005613, 0.001137, 0.7107, 0.7035, 0.01058, 0.9999, -0.01325, -0.005776, 1.0, -0.005613, 1.0, 0.0, 0.0, 0.9792, -0.1308, 0.1549, 0.9722, -0.151, 0.1788, 1.0, 0.0, 0.0, 1.0, 0.0, 0.0, -2.716e-09, 0.0, 1.0, 0.0, 0.0, 1.0, -1.518e-09, 0.0, 1.0, -2.129e-09, 0.0, 1.0, -5.381e-09, 0.0, 1.0, -2.716e-09, 0.0, 1.0, -2.129e-09, 0.0, 1.0, 6.217e-09, 0.0, 1.0, -7.434e-09, 0.0, 1.0, -8.297e-09, 0.0, 1.0, -8.297e-09, 0.0, 1.0, 6.217e-09, 0.0, 1.0, 0.008548, -0.9994, -0.03431, -0.01078, -0.9999, 0.0, -0.01086, -0.9999, -0.004431])] * 3)])

# ---- objects
ob_sm_prop_fence_high_02 = bpy.data.objects.new('SM_Prop_Fence_High_02', me_mesh)

# ---- transforms, parenting, visibility, modifiers, constraints
ob_sm_prop_fence_high_02.location = (0.0, 0.0, 0.0)
ob_sm_prop_fence_high_02.rotation_euler = (1.571, -0.0, 0.0)
ob_sm_prop_fence_high_02.scale = (0.01, 0.01, 0.01)
ob_sm_prop_fence_high_02.color = (0.8, 0.8, 0.8, 1.0)

# ---- collection membership
scene.collection.objects.link(ob_sm_prop_fence_high_02)

# ---- scene / render settings (as saved in the file)
scene.frame_start = 1; scene.frame_end = 250; scene.frame_set(1)
scene.render.engine = 'BLENDER_EEVEE_NEXT'
scene.cycles.sampling_pattern = 'TABULATED_SOBOL'
scene.view_settings.view_transform = 'Filmic'
bpy.context.view_layer.update()

# ---- added for rendering (the .blend has no active camera and no usable light): camera, sun
cam_auto = bpy.data.cameras.new('AutoCamera')
cam_auto.lens = 50.0
cam_auto.sensor_width = 36.0
cam_auto.clip_end = 1000.0
ob_auto_camera = bpy.data.objects.new('AutoCamera', cam_auto)
scene.collection.objects.link(ob_auto_camera)
ob_auto_camera.location = (0.160308, -0.22196, 0.158778)
ob_auto_camera.rotation_euler = (1.09748, -7.21219e-08, 0.694738)
scene.camera = ob_auto_camera
light_auto_sun = bpy.data.lights.new('AutoSun', 'SUN')
light_auto_sun.energy = 3.0
light_auto_sun.angle = 0.0523599
ob_auto_sun = bpy.data.objects.new('AutoSun', light_auto_sun)
scene.collection.objects.link(ob_auto_sun)
ob_auto_sun.rotation_euler = (0.872665, 0.174533, 0.523599)
bpy.context.view_layer.update()
